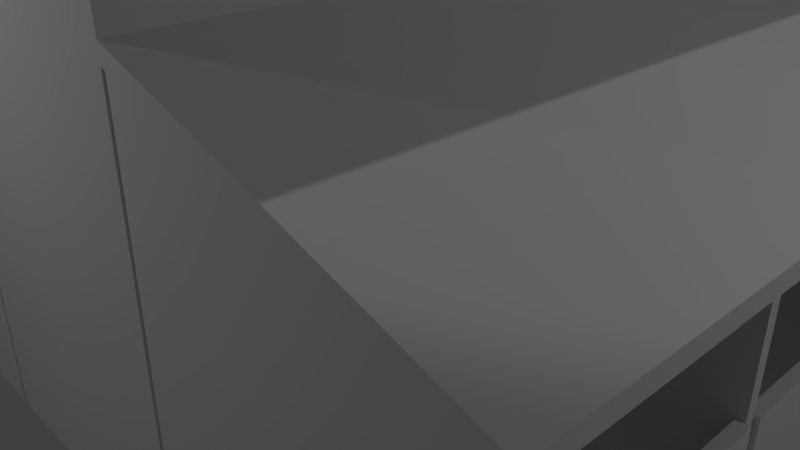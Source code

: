 # Source: Stables.blend  (saved by Blender 2.79.0; exported with 4.5.12 LTS)
import bpy
from mathutils import Matrix  # noqa: F401  (used for matrix-valued properties, if any)

bpy.ops.wm.read_factory_settings(use_empty=True)
scene = bpy.context.scene
scene.name = 'Scene'

# ---- collections
col_collection_1 = bpy.data.collections.new('Collection 1'); scene.collection.children.link(col_collection_1)

# ---- materials (node trees are filled in below, after node groups)
mat_scdoor = bpy.data.materials.new('scdoor')
mat_scdoor.alpha_threshold = 0.0
mat_scdoor.use_transparent_shadow = False
mat_scdoor.roughness = 0.5
mat_sdoor = bpy.data.materials.new('sdoor')
mat_sdoor.alpha_threshold = 0.0
mat_sdoor.use_transparent_shadow = False
mat_sdoor.roughness = 0.5
mat_swall = bpy.data.materials.new('swall')
mat_swall.alpha_threshold = 0.0
mat_swall.use_transparent_shadow = False
mat_swall.roughness = 0.5
mat_stables = bpy.data.materials.new('stables')
mat_stables.alpha_threshold = 0.0
mat_stables.use_transparent_shadow = False
mat_stables.roughness = 0.5

# ---- material node trees

# ---- world
world_world = bpy.data.worlds.new('World'); scene.world = world_world
world_world.color = (0.05088, 0.05088, 0.05088)
world_world.use_sun_shadow = False
world_world.sun_shadow_jitter_overblur = 0.0
world_world.cycles.sampling_method = 'MANUAL'

# ---- cameras
cam_camera = bpy.data.cameras.new('Camera')
cam_camera.clip_end = 100.0
cam_camera.lens = 35.0
cam_camera.sensor_width = 32.0
cam_camera.sensor_height = 18.0
cam_camera.ortho_scale = 7.314
cam_camera.dof.focus_distance = 0.0
cam_camera.dof.aperture_fstop = 128.0

# ---- lights
light_spot = bpy.data.lights.new('Spot', 'SPOT')
light_spot.transmission_factor = 0.0
light_spot.energy = 1000.0
light_spot.shadow_buffer_clip_start = 0.5
light_spot.shadow_soft_size = 0.1
light_spot.shadow_maximum_resolution = 0.006
light_spot.use_absolute_resolution = True
light_lamp_003 = bpy.data.lights.new('Lamp.003', 'POINT')
light_lamp_003.transmission_factor = 0.0
light_lamp_003.cutoff_distance = 30.0
light_lamp_003.energy = 100.0
light_lamp_003.shadow_buffer_clip_start = 1.001
light_lamp_003.shadow_soft_size = 0.1
light_lamp_003.shadow_maximum_resolution = 0.006
light_lamp_003.use_absolute_resolution = True
light_lamp_002 = bpy.data.lights.new('Lamp.002', 'POINT')
light_lamp_002.transmission_factor = 0.0
light_lamp_002.cutoff_distance = 30.0
light_lamp_002.energy = 100.0
light_lamp_002.shadow_buffer_clip_start = 1.001
light_lamp_002.shadow_soft_size = 0.1
light_lamp_002.shadow_maximum_resolution = 0.006
light_lamp_002.use_absolute_resolution = True
light_lamp_001 = bpy.data.lights.new('Lamp.001', 'POINT')
light_lamp_001.transmission_factor = 0.0
light_lamp_001.cutoff_distance = 30.0
light_lamp_001.energy = 100.0
light_lamp_001.shadow_buffer_clip_start = 1.001
light_lamp_001.shadow_soft_size = 0.1
light_lamp_001.shadow_maximum_resolution = 0.006
light_lamp_001.use_absolute_resolution = True
light_lamp = bpy.data.lights.new('Lamp', 'POINT')
light_lamp.transmission_factor = 0.0
light_lamp.cutoff_distance = 30.0
light_lamp.energy = 100.0
light_lamp.shadow_buffer_clip_start = 1.001
light_lamp.shadow_soft_size = 0.1
light_lamp.shadow_maximum_resolution = 0.006
light_lamp.use_absolute_resolution = True

# ---- meshes
me_cube_031 = bpy.data.meshes.new('Cube.031')
me_cube_031.from_pydata([(-1.0, -1.0, 0.3333), (-1.0, 1.0, 0.3333), (1.0, 1.0, 0.3333), (1.0, -1.0, 0.3333), (1.204, 1.067, 1.137), (1.204, -1.067, 1.137), (2.682e-07, 1.067, 2.337), (-5.066e-07, -1.067, 2.337), (1.237, 1.067, 1.17), (1.237, -1.067, 1.17), (2.682e-07, 1.067, 2.404), (-5.066e-07, -1.067, 2.404), (-1.204, -1.067, 1.137), (-1.204, 1.067, 1.137), (-1.237, -1.067, 1.17), (-1.237, 1.067, 1.17), (-1.0, -1.0, 0.3833), (-1.0, 1.0, 0.3833), (1.0, 1.0, 0.3833), (1.0, -1.0, 0.3833), (2.0, 1.0, 0.0), (2.0, -1.0, 0.0), (2.0, 1.0, 0.05), (2.0, -1.0, 0.05), (-2.0, -1.0, 0.0), (-2.0, 1.0, 0.0), (-2.0, -1.0, 0.05), (-2.0, 1.0, 0.05), (1.0, 1.0, 1.333), (1.0, -1.0, 1.333), (-1.0, -1.0, 1.333), (-1.0, 1.0, 1.333), (-1.0, -1.0, 0.3333), (-1.0, 1.0, 0.3333), (1.0, 1.0, 0.3333), (1.0, -1.0, 0.3333), (1.204, 1.067, 1.137), (1.204, -1.067, 1.137), (2.682e-07, 1.067, 2.337), (-5.066e-07, -1.067, 2.337), (2.682e-07, 1.067, 2.404), (-5.066e-07, -1.067, 2.404), (-1.204, -1.067, 1.137), (-1.204, 1.067, 1.137), (2.0, 1.0, 0.0), (2.0, -1.0, 0.0), (-2.0, -1.0, 0.0), (-2.0, 1.0, 0.0), (1.0, 1.0, 1.333), (1.0, -1.0, 1.333), (-1.0, -1.0, 1.333), (-1.0, 1.0, 1.333), (2.682e-07, 1.0, 2.333), (-5.066e-07, -1.0, 2.333), (1.204, 1.067, 1.137), (1.204, -1.067, 1.137), (2.682e-07, 1.067, 2.337), (-5.066e-07, -1.067, 2.337), (-1.204, -1.067, 1.137), (-1.204, 1.067, 1.137)], [], [(18, 2, 1, 17), (7, 5, 9, 11), (8, 10, 11, 9), (5, 4, 8, 9), (4, 6, 10, 8), (6, 13, 15, 10), (15, 14, 11, 10), (13, 12, 14, 15), (12, 7, 11, 14), (0, 16, 26, 24), (3, 19, 16, 0), (19, 23, 22, 18), (21, 23, 19, 3), (18, 22, 20, 2), (21, 20, 22, 23), (24, 26, 27, 25), (16, 17, 27, 26), (17, 1, 25, 27), (29, 28, 36, 37), (38, 39, 41, 40), (31, 30, 42, 43), (34, 44, 45, 35), (33, 32, 46, 47), (52, 51, 59, 56), (48, 52, 56, 54), (53, 49, 55, 57), (50, 53, 57, 58)])
_uv = me_cube_031.uv_layers.new(name='UVMap')
_uv.uv.foreach_set('vector', [0.0, 0.0, 0.0, 0.0, 0.0, 0.0, 0.0, 0.0, 0.0, 0.0, 0.0, 0.0, 0.0, 0.0, 0.0, 0.0, 0.0, 0.0, 0.0, 0.0, 0.0, 0.0, 0.0, 0.0, 0.0, 0.0, 0.0, 0.0, 0.0, 0.0, 0.0, 0.0, 0.0, 0.0, 0.0, 0.0, 0.0, 0.0, 0.0, 0.0, 0.0, 0.0, 0.0, 0.0, 0.0, 0.0, 0.0, 0.0, 0.0, 0.0, 0.0, 0.0, 0.0, 0.0, 0.0, 0.0, 0.0, 0.0, 0.0, 0.0, 0.0, 0.0, 0.0, 0.0, 0.0, 0.0, 0.0, 0.0, 0.0, 0.0, 0.0, 0.0, 0.0, 0.0, 0.0, 0.0, 0.0, 0.0, 0.0, 0.0, 0.0, 0.0, 0.0, 0.0, 0.0, 0.0, 0.0, 0.0, 0.0, 0.0, 0.0, 0.0, 0.0, 0.0, 0.0, 0.0, 0.0, 0.0, 0.0, 0.0, 0.0, 0.0, 0.0, 0.0, 0.0, 0.0, 0.0, 0.0, 0.0, 0.0, 0.0, 0.0, 0.0, 0.0, 0.0, 0.0, 0.0, 0.0, 0.0, 0.0, 0.0, 0.0, 0.0, 0.0, 0.0, 0.0, 0.0, 0.0, 0.0, 0.0, 0.0, 0.0, 0.0, 0.0, 0.0, 0.0, 0.0, 0.0, 0.0, 0.0, 0.0, 0.0, 0.0, 0.0, 0.0, 0.0, 0.0, 0.0, 0.0, 0.0, 0.0, 0.0, 0.0, 0.0, 0.0, 0.0, 0.0, 0.0, 0.0, 0.0, 0.0, 0.0, 0.0, 0.0, 0.0, 0.0, 0.0, 0.0, 0.0, 0.0, 0.0, 0.0, 0.0, 0.0, 0.0, 0.0, 0.0, 0.0, 0.0, 0.0, 0.0, 0.0, 0.0, 0.0, 0.5227, 0.8131, 0.5227, 0.9622, 0.5131, 0.9925, 0.5131, 0.8131, 0.5227, 0.664, 0.5227, 0.8131, 0.5131, 0.8131, 0.5131, 0.6337, 0.5465, 0.8131, 0.5465, 0.9622, 0.537, 0.9925, 0.537, 0.8131, 0.5465, 0.664, 0.5465, 0.8131, 0.537, 0.8131, 0.537, 0.6337])
me_cube_031.materials.append(None)
me_cube_031.use_remesh_preserve_volume = False
me_cube_031.use_remesh_preserve_attributes = False
me_cube_031.use_mirror_vertex_groups = False
me_cube_031.update()
me_cube_030 = bpy.data.meshes.new('Cube.030')
me_cube_030.from_pydata([(-1.0, -1.0, -0.95), (-1.0, -1.0, 1.0), (-1.0, 1.0, -0.95), (-1.0, 1.0, 1.0), (1.123, -1.0, -0.95), (1.123, -1.0, 1.0), (1.123, 1.0, -0.95), (1.123, 1.0, 1.0)], [], [(0, 1, 3, 2), (2, 3, 7, 6), (6, 7, 5, 4), (4, 5, 1, 0), (2, 6, 4, 0), (7, 3, 1, 5)])
_uv = me_cube_030.uv_layers.new(name='UVMap')
_uv.uv.foreach_set('vector', [0.992, 0.461, 0.68, 0.461, 0.68, 0.01125, 0.992, 0.01124, 0.336, 0.5112, 0.648, 0.5112, 0.648, 0.9888, 0.336, 0.9888, 0.976, 0.961, 0.664, 0.961, 0.664, 0.5112, 0.976, 0.5112, 0.008, 0.5112, 0.32, 0.5112, 0.32, 0.9888, 0.008, 0.9888, 0.008, 0.4888, 0.008, 0.01125, 0.328, 0.01124, 0.328, 0.4888, 0.664, 0.01124, 0.664, 0.4888, 0.344, 0.4888, 0.344, 0.01125])
me_cube_030.materials.append(mat_scdoor)
me_cube_030.use_remesh_preserve_volume = False
me_cube_030.use_remesh_preserve_attributes = False
me_cube_030.use_mirror_vertex_groups = False
me_cube_030.update()
me_cube_029 = bpy.data.meshes.new('Cube.029')
me_cube_029.from_pydata([(-1.12, -1.0, -0.95), (-1.12, -1.0, 1.0), (-1.12, 1.0, -0.95), (-1.12, 1.0, 1.0), (1.0, -1.0, -0.95), (1.0, -1.0, 1.0), (1.0, 1.0, -0.95), (1.0, 1.0, 1.0)], [], [(0, 1, 3, 2), (2, 3, 7, 6), (6, 7, 5, 4), (4, 5, 1, 0), (2, 6, 4, 0), (7, 3, 1, 5)])
_uv = me_cube_029.uv_layers.new(name='UVMap')
_uv.uv.foreach_set('vector', [0.992, 0.4618, 0.68, 0.4618, 0.68, 0.01126, 0.992, 0.01126, 0.648, 0.9887, 0.336, 0.9887, 0.336, 0.5113, 0.648, 0.5113, 0.976, 0.9618, 0.664, 0.9618, 0.664, 0.5113, 0.976, 0.5113, 0.008, 0.5113, 0.32, 0.5113, 0.32, 0.9887, 0.008, 0.9887, 0.008, 0.4887, 0.008, 0.01126, 0.328, 0.01126, 0.328, 0.4887, 0.664, 0.01126, 0.664, 0.4887, 0.344, 0.4887, 0.344, 0.01126])
me_cube_029.materials.append(mat_scdoor)
me_cube_029.use_remesh_preserve_volume = False
me_cube_029.use_remesh_preserve_attributes = False
me_cube_029.use_mirror_vertex_groups = False
me_cube_029.update()
me_cube_028 = bpy.data.meshes.new('Cube.028')
me_cube_028.from_pydata([(-1.12, -1.0, -0.95), (-1.12, -1.0, 1.0), (-1.12, 1.0, -0.95), (-1.12, 1.0, 1.0), (1.0, -1.0, -0.95), (1.0, -1.0, 1.0), (1.0, 1.0, -0.95), (1.0, 1.0, 1.0)], [], [(0, 1, 3, 2), (2, 3, 7, 6), (6, 7, 5, 4), (4, 5, 1, 0), (2, 6, 4, 0), (7, 3, 1, 5)])
_uv = me_cube_028.uv_layers.new(name='UVMap')
_uv.uv.foreach_set('vector', [0.992, 0.4618, 0.68, 0.4618, 0.68, 0.01126, 0.992, 0.01126, 0.648, 0.9887, 0.336, 0.9887, 0.336, 0.5113, 0.648, 0.5113, 0.976, 0.9618, 0.664, 0.9618, 0.664, 0.5113, 0.976, 0.5113, 0.008, 0.5113, 0.32, 0.5113, 0.32, 0.9887, 0.008, 0.9887, 0.008, 0.4887, 0.008, 0.01126, 0.328, 0.01126, 0.328, 0.4887, 0.664, 0.01126, 0.664, 0.4887, 0.344, 0.4887, 0.344, 0.01126])
me_cube_028.materials.append(mat_scdoor)
me_cube_028.use_remesh_preserve_volume = False
me_cube_028.use_remesh_preserve_attributes = False
me_cube_028.use_mirror_vertex_groups = False
me_cube_028.update()
me_cube_027 = bpy.data.meshes.new('Cube.027')
me_cube_027.from_pydata([(-1.0, -1.0, -0.95), (-1.0, -1.0, 1.0), (-1.0, 1.0, -0.95), (-1.0, 1.0, 1.0), (1.123, -1.0, -0.95), (1.123, -1.0, 1.0), (1.123, 1.0, -0.95), (1.123, 1.0, 1.0)], [], [(0, 1, 3, 2), (2, 3, 7, 6), (6, 7, 5, 4), (4, 5, 1, 0), (2, 6, 4, 0), (7, 3, 1, 5)])
_uv = me_cube_027.uv_layers.new(name='UVMap')
_uv.uv.foreach_set('vector', [0.992, 0.461, 0.68, 0.461, 0.68, 0.01125, 0.992, 0.01124, 0.336, 0.5112, 0.648, 0.5112, 0.648, 0.9888, 0.336, 0.9888, 0.976, 0.961, 0.664, 0.961, 0.664, 0.5112, 0.976, 0.5112, 0.008, 0.5112, 0.32, 0.5112, 0.32, 0.9888, 0.008, 0.9888, 0.008, 0.4888, 0.008, 0.01125, 0.328, 0.01124, 0.328, 0.4888, 0.664, 0.01124, 0.664, 0.4888, 0.344, 0.4888, 0.344, 0.01125])
me_cube_027.materials.append(mat_scdoor)
me_cube_027.use_remesh_preserve_volume = False
me_cube_027.use_remesh_preserve_attributes = False
me_cube_027.use_mirror_vertex_groups = False
me_cube_027.update()
me_cube_026 = bpy.data.meshes.new('Cube.026')
me_cube_026.from_pydata([(-1.0, -1.0, -1.0), (-1.0, -1.0, 1.0), (-1.0, 1.0, -1.0), (-1.0, 1.0, 1.0), (1.0, -1.0, -1.0), (1.0, -1.0, 1.0), (1.0, 1.0, -1.0), (1.0, 1.0, 1.0)], [], [(0, 1, 3, 2), (2, 3, 7, 6), (6, 7, 5, 4), (4, 5, 1, 0), (2, 6, 4, 0), (7, 3, 1, 5)])
_uv = me_cube_026.uv_layers.new(name='UVMap')
_uv.uv.foreach_set('vector', [0.6587, 0.3254, 0.3413, 0.3254, 0.3413, 0.007937, 0.6587, 0.007937, 0.3254, 0.6587, 0.007937, 0.6587, 0.007937, 0.3413, 0.3254, 0.3413, 0.3254, 0.3254, 0.007937, 0.3254, 0.007937, 0.007937, 0.3254, 0.007937, 0.3413, 0.6587, 0.3413, 0.3413, 0.6587, 0.3413, 0.6587, 0.6587, 0.9921, 0.3254, 0.6746, 0.3254, 0.6746, 0.007937, 0.9921, 0.007937, 0.3254, 0.6746, 0.3254, 0.9921, 0.007937, 0.9921, 0.007937, 0.6746])
me_cube_026.materials.append(mat_sdoor)
me_cube_026.use_remesh_preserve_volume = False
me_cube_026.use_remesh_preserve_attributes = False
me_cube_026.use_mirror_vertex_groups = False
me_cube_026.update()
me_cube_016 = bpy.data.meshes.new('Cube.016')
me_cube_016.from_pydata([(-1.0, -1.0, -1.0), (-1.0, -1.0, 1.0), (-1.0, 1.0, -1.0), (-1.0, 1.0, 1.0), (1.0, -1.0, -1.0), (1.0, -1.0, 1.0), (1.0, 1.0, -1.0), (1.0, 1.0, 1.0)], [], [(0, 1, 3, 2), (2, 3, 7, 6), (6, 7, 5, 4), (4, 5, 1, 0), (2, 6, 4, 0), (7, 3, 1, 5)])
_uv = me_cube_016.uv_layers.new(name='UVMap')
_uv.uv.foreach_set('vector', [0.6587, 0.3254, 0.3413, 0.3254, 0.3413, 0.007937, 0.6587, 0.007937, 0.3254, 0.6587, 0.007937, 0.6587, 0.007937, 0.3413, 0.3254, 0.3413, 0.3254, 0.3254, 0.007937, 0.3254, 0.007937, 0.007937, 0.3254, 0.007937, 0.3413, 0.6587, 0.3413, 0.3413, 0.6587, 0.3413, 0.6587, 0.6587, 0.9921, 0.3254, 0.6746, 0.3254, 0.6746, 0.007937, 0.9921, 0.007937, 0.3254, 0.6746, 0.3254, 0.9921, 0.007937, 0.9921, 0.007937, 0.6746])
me_cube_016.materials.append(mat_sdoor)
me_cube_016.use_remesh_preserve_volume = False
me_cube_016.use_remesh_preserve_attributes = False
me_cube_016.use_mirror_vertex_groups = False
me_cube_016.update()
me_cube_015 = bpy.data.meshes.new('Cube.015')
me_cube_015.from_pydata([(-1.0, -1.0, -1.0), (-1.0, -1.0, 1.0), (-1.0, 1.0, -1.0), (-1.0, 1.0, 1.0), (1.0, -1.0, -1.0), (1.0, -1.0, 1.0), (1.0, 1.0, -1.0), (1.0, 1.0, 1.0)], [], [(0, 1, 3, 2), (2, 3, 7, 6), (6, 7, 5, 4), (4, 5, 1, 0), (2, 6, 4, 0), (7, 3, 1, 5)])
_uv = me_cube_015.uv_layers.new(name='UVMap')
_uv.uv.foreach_set('vector', [0.6587, 0.3254, 0.3413, 0.3254, 0.3413, 0.007937, 0.6587, 0.007937, 0.3254, 0.6587, 0.007937, 0.6587, 0.007937, 0.3413, 0.3254, 0.3413, 0.3254, 0.3254, 0.007937, 0.3254, 0.007937, 0.007937, 0.3254, 0.007937, 0.3413, 0.6587, 0.3413, 0.3413, 0.6587, 0.3413, 0.6587, 0.6587, 0.9921, 0.3254, 0.6746, 0.3254, 0.6746, 0.007937, 0.9921, 0.007937, 0.3254, 0.6746, 0.3254, 0.9921, 0.007937, 0.9921, 0.007937, 0.6746])
me_cube_015.materials.append(mat_sdoor)
me_cube_015.use_remesh_preserve_volume = False
me_cube_015.use_remesh_preserve_attributes = False
me_cube_015.use_mirror_vertex_groups = False
me_cube_015.update()
me_cube_014 = bpy.data.meshes.new('Cube.014')
me_cube_014.from_pydata([(-1.0, -1.0, -1.0), (-1.0, -1.0, 1.0), (-1.0, 1.0, -1.0), (-1.0, 1.0, 1.0), (1.0, -1.0, -1.0), (1.0, -1.0, 1.0), (1.0, 1.0, -1.0), (1.0, 1.0, 1.0)], [], [(0, 1, 3, 2), (2, 3, 7, 6), (6, 7, 5, 4), (4, 5, 1, 0), (2, 6, 4, 0), (7, 3, 1, 5)])
_uv = me_cube_014.uv_layers.new(name='UVMap')
_uv.uv.foreach_set('vector', [0.6587, 0.3254, 0.3413, 0.3254, 0.3413, 0.007937, 0.6587, 0.007937, 0.3254, 0.6587, 0.007937, 0.6587, 0.007937, 0.3413, 0.3254, 0.3413, 0.3254, 0.3254, 0.007937, 0.3254, 0.007937, 0.007937, 0.3254, 0.007937, 0.3413, 0.6587, 0.3413, 0.3413, 0.6587, 0.3413, 0.6587, 0.6587, 0.9921, 0.3254, 0.6746, 0.3254, 0.6746, 0.007937, 0.9921, 0.007937, 0.3254, 0.6746, 0.3254, 0.9921, 0.007937, 0.9921, 0.007937, 0.6746])
me_cube_014.materials.append(mat_sdoor)
me_cube_014.use_remesh_preserve_volume = False
me_cube_014.use_remesh_preserve_attributes = False
me_cube_014.use_mirror_vertex_groups = False
me_cube_014.update()
me_cube_013 = bpy.data.meshes.new('Cube.013')
me_cube_013.from_pydata([(-1.0, -1.0, -1.0), (-1.0, -1.0, 1.0), (-1.0, 1.0, -1.0), (-1.0, 1.0, 1.0), (1.0, -1.0, -1.0), (1.0, -1.0, 1.0), (1.0, 1.0, -1.0), (1.0, 1.0, 1.0)], [], [(0, 1, 3, 2), (2, 3, 7, 6), (6, 7, 5, 4), (4, 5, 1, 0), (2, 6, 4, 0), (7, 3, 1, 5)])
_uv = me_cube_013.uv_layers.new(name='UVMap')
_uv.uv.foreach_set('vector', [0.6587, 0.3254, 0.3413, 0.3254, 0.3413, 0.007937, 0.6587, 0.007937, 0.3254, 0.6587, 0.007937, 0.6587, 0.007937, 0.3413, 0.3254, 0.3413, 0.3254, 0.3254, 0.007937, 0.3254, 0.007937, 0.007937, 0.3254, 0.007937, 0.3413, 0.6587, 0.3413, 0.3413, 0.6587, 0.3413, 0.6587, 0.6587, 0.9921, 0.3254, 0.6746, 0.3254, 0.6746, 0.007937, 0.9921, 0.007937, 0.3254, 0.6746, 0.3254, 0.9921, 0.007937, 0.9921, 0.007937, 0.6746])
me_cube_013.materials.append(mat_sdoor)
me_cube_013.use_remesh_preserve_volume = False
me_cube_013.use_remesh_preserve_attributes = False
me_cube_013.use_mirror_vertex_groups = False
me_cube_013.update()
me_cube_012 = bpy.data.meshes.new('Cube.012')
me_cube_012.from_pydata([(-1.0, -1.0, -1.0), (-1.0, -1.0, 1.0), (-1.0, 1.0, -1.0), (-1.0, 1.0, 1.0), (1.0, -1.0, -1.0), (1.0, -1.0, 1.0), (1.0, 1.0, -1.0), (1.0, 1.0, 1.0)], [], [(0, 1, 3, 2), (2, 3, 7, 6), (6, 7, 5, 4), (4, 5, 1, 0), (2, 6, 4, 0), (7, 3, 1, 5)])
_uv = me_cube_012.uv_layers.new(name='UVMap')
_uv.uv.foreach_set('vector', [0.6587, 0.3254, 0.3413, 0.3254, 0.3413, 0.007937, 0.6587, 0.007937, 0.3254, 0.6587, 0.007937, 0.6587, 0.007937, 0.3413, 0.3254, 0.3413, 0.3254, 0.3254, 0.007937, 0.3254, 0.007937, 0.007937, 0.3254, 0.007937, 0.3413, 0.6587, 0.3413, 0.3413, 0.6587, 0.3413, 0.6587, 0.6587, 0.9921, 0.3254, 0.6746, 0.3254, 0.6746, 0.007937, 0.9921, 0.007937, 0.3254, 0.6746, 0.3254, 0.9921, 0.007937, 0.9921, 0.007937, 0.6746])
me_cube_012.materials.append(mat_sdoor)
me_cube_012.use_remesh_preserve_volume = False
me_cube_012.use_remesh_preserve_attributes = False
me_cube_012.use_mirror_vertex_groups = False
me_cube_012.update()
me_cube_011 = bpy.data.meshes.new('Cube.011')
me_cube_011.from_pydata([(-1.0, -1.0, -1.0), (-1.0, -1.0, 1.0), (-1.0, 1.0, -1.0), (-1.0, 1.0, 1.0), (1.0, -1.0, -1.0), (1.0, -1.0, 1.0), (1.0, 1.0, -1.0), (1.0, 1.0, 1.0)], [], [(0, 1, 3, 2), (2, 3, 7, 6), (6, 7, 5, 4), (4, 5, 1, 0), (2, 6, 4, 0), (7, 3, 1, 5)])
_uv = me_cube_011.uv_layers.new(name='UVMap')
_uv.uv.foreach_set('vector', [0.6587, 0.3254, 0.3413, 0.3254, 0.3413, 0.007937, 0.6587, 0.007937, 0.3254, 0.6587, 0.007937, 0.6587, 0.007937, 0.3413, 0.3254, 0.3413, 0.3254, 0.3254, 0.007937, 0.3254, 0.007937, 0.007937, 0.3254, 0.007937, 0.3413, 0.6587, 0.3413, 0.3413, 0.6587, 0.3413, 0.6587, 0.6587, 0.9921, 0.3254, 0.6746, 0.3254, 0.6746, 0.007937, 0.9921, 0.007937, 0.3254, 0.6746, 0.3254, 0.9921, 0.007937, 0.9921, 0.007937, 0.6746])
me_cube_011.materials.append(mat_sdoor)
me_cube_011.use_remesh_preserve_volume = False
me_cube_011.use_remesh_preserve_attributes = False
me_cube_011.use_mirror_vertex_groups = False
me_cube_011.update()
me_cube_010 = bpy.data.meshes.new('Cube.010')
me_cube_010.from_pydata([(-1.0, -1.0, -1.0), (-1.0, -1.0, 1.0), (-1.0, 1.0, -1.0), (-1.0, 1.0, 1.0), (1.0, -1.0, -1.0), (1.0, -1.0, 1.0), (1.0, 1.0, -1.0), (1.0, 1.0, 1.0)], [], [(0, 1, 3, 2), (2, 3, 7, 6), (6, 7, 5, 4), (4, 5, 1, 0), (2, 6, 4, 0), (7, 3, 1, 5)])
_uv = me_cube_010.uv_layers.new(name='UVMap')
_uv.uv.foreach_set('vector', [0.6587, 0.3254, 0.3413, 0.3254, 0.3413, 0.007937, 0.6587, 0.007937, 0.3254, 0.6587, 0.007937, 0.6587, 0.007937, 0.3413, 0.3254, 0.3413, 0.3254, 0.3254, 0.007937, 0.3254, 0.007937, 0.007937, 0.3254, 0.007937, 0.3413, 0.6587, 0.3413, 0.3413, 0.6587, 0.3413, 0.6587, 0.6587, 0.9921, 0.3254, 0.6746, 0.3254, 0.6746, 0.007937, 0.9921, 0.007937, 0.3254, 0.6746, 0.3254, 0.9921, 0.007937, 0.9921, 0.007937, 0.6746])
me_cube_010.materials.append(mat_sdoor)
me_cube_010.use_remesh_preserve_volume = False
me_cube_010.use_remesh_preserve_attributes = False
me_cube_010.use_mirror_vertex_groups = False
me_cube_010.update()
me_cube_009 = bpy.data.meshes.new('Cube.009')
me_cube_009.from_pydata([(-1.0, -1.0, -1.0), (-1.0, -1.0, 1.0), (-1.0, 1.0, -1.0), (-1.0, 1.0, 1.0), (1.0, -1.0, -1.0), (1.0, -1.0, 1.0), (1.0, 1.0, -1.0), (1.0, 1.0, 1.0)], [], [(0, 1, 3, 2), (2, 3, 7, 6), (6, 7, 5, 4), (4, 5, 1, 0), (2, 6, 4, 0), (7, 3, 1, 5)])
_uv = me_cube_009.uv_layers.new(name='UVMap')
_uv.uv.foreach_set('vector', [0.6587, 0.3254, 0.3413, 0.3254, 0.3413, 0.007937, 0.6587, 0.007937, 0.3254, 0.6587, 0.007937, 0.6587, 0.007937, 0.3413, 0.3254, 0.3413, 0.3254, 0.3254, 0.007937, 0.3254, 0.007937, 0.007937, 0.3254, 0.007937, 0.3413, 0.6587, 0.3413, 0.3413, 0.6587, 0.3413, 0.6587, 0.6587, 0.9921, 0.3254, 0.6746, 0.3254, 0.6746, 0.007937, 0.9921, 0.007937, 0.3254, 0.6746, 0.3254, 0.9921, 0.007937, 0.9921, 0.007937, 0.6746])
me_cube_009.materials.append(mat_sdoor)
me_cube_009.use_remesh_preserve_volume = False
me_cube_009.use_remesh_preserve_attributes = False
me_cube_009.use_mirror_vertex_groups = False
me_cube_009.update()
me_cube_008 = bpy.data.meshes.new('Cube.008')
me_cube_008.from_pydata([(-1.0, -1.0, -1.0), (-1.0, -1.0, 1.0), (-1.0, 1.0, -1.0), (-1.0, 1.0, 1.0), (1.0, -1.0, -1.0), (1.0, -1.0, 1.0), (1.0, 1.0, -1.0), (1.0, 1.0, 1.0)], [], [(0, 1, 3, 2), (2, 3, 7, 6), (6, 7, 5, 4), (4, 5, 1, 0), (2, 6, 4, 0), (7, 3, 1, 5)])
_uv = me_cube_008.uv_layers.new(name='UVMap')
_uv.uv.foreach_set('vector', [0.6587, 0.3254, 0.3413, 0.3254, 0.3413, 0.007937, 0.6587, 0.007937, 0.3254, 0.6587, 0.007937, 0.6587, 0.007937, 0.3413, 0.3254, 0.3413, 0.3254, 0.3254, 0.007937, 0.3254, 0.007937, 0.007937, 0.3254, 0.007937, 0.3413, 0.6587, 0.3413, 0.3413, 0.6587, 0.3413, 0.6587, 0.6587, 0.9921, 0.3254, 0.6746, 0.3254, 0.6746, 0.007937, 0.9921, 0.007937, 0.3254, 0.6746, 0.3254, 0.9921, 0.007937, 0.9921, 0.007937, 0.6746])
me_cube_008.materials.append(mat_sdoor)
me_cube_008.use_remesh_preserve_volume = False
me_cube_008.use_remesh_preserve_attributes = False
me_cube_008.use_mirror_vertex_groups = False
me_cube_008.update()
me_cube_007 = bpy.data.meshes.new('Cube.007')
me_cube_007.from_pydata([(-1.0, -1.0, -1.0), (-1.0, -1.0, 1.0), (-1.0, 1.0, -1.0), (-1.0, 1.0, 1.0), (1.0, -1.0, -1.0), (1.0, -1.0, 1.0), (1.0, 1.0, -1.0), (1.0, 1.0, 1.0)], [], [(0, 1, 3, 2), (2, 3, 7, 6), (6, 7, 5, 4), (4, 5, 1, 0), (2, 6, 4, 0), (7, 3, 1, 5)])
_uv = me_cube_007.uv_layers.new(name='UVMap')
_uv.uv.foreach_set('vector', [0.6587, 0.3254, 0.3413, 0.3254, 0.3413, 0.007937, 0.6587, 0.007937, 0.3254, 0.6587, 0.007937, 0.6587, 0.007937, 0.3413, 0.3254, 0.3413, 0.3254, 0.3254, 0.007937, 0.3254, 0.007937, 0.007937, 0.3254, 0.007937, 0.3413, 0.6587, 0.3413, 0.3413, 0.6587, 0.3413, 0.6587, 0.6587, 0.9921, 0.3254, 0.6746, 0.3254, 0.6746, 0.007937, 0.9921, 0.007937, 0.3254, 0.6746, 0.3254, 0.9921, 0.007937, 0.9921, 0.007937, 0.6746])
me_cube_007.materials.append(mat_sdoor)
me_cube_007.use_remesh_preserve_volume = False
me_cube_007.use_remesh_preserve_attributes = False
me_cube_007.use_mirror_vertex_groups = False
me_cube_007.update()
me_cube_006 = bpy.data.meshes.new('Cube.006')
me_cube_006.from_pydata([(-1.0, -1.0, -1.0), (-1.0, -1.0, 1.0), (-1.0, 1.0, -1.0), (-1.0, 1.0, 1.0), (1.0, -1.0, -1.0), (1.0, -1.0, 1.0), (1.0, 1.0, -1.0), (1.0, 1.0, 1.0)], [], [(0, 1, 3, 2), (2, 3, 7, 6), (6, 7, 5, 4), (4, 5, 1, 0), (2, 6, 4, 0), (7, 3, 1, 5)])
_uv = me_cube_006.uv_layers.new(name='UVMap')
_uv.uv.foreach_set('vector', [0.6587, 0.3254, 0.3413, 0.3254, 0.3413, 0.007937, 0.6587, 0.007937, 0.3254, 0.6587, 0.007937, 0.6587, 0.007937, 0.3413, 0.3254, 0.3413, 0.3254, 0.3254, 0.007937, 0.3254, 0.007937, 0.007937, 0.3254, 0.007937, 0.3413, 0.6587, 0.3413, 0.3413, 0.6587, 0.3413, 0.6587, 0.6587, 0.9921, 0.3254, 0.6746, 0.3254, 0.6746, 0.007937, 0.9921, 0.007937, 0.3254, 0.6746, 0.3254, 0.9921, 0.007937, 0.9921, 0.007937, 0.6746])
me_cube_006.materials.append(mat_sdoor)
me_cube_006.use_remesh_preserve_volume = False
me_cube_006.use_remesh_preserve_attributes = False
me_cube_006.use_mirror_vertex_groups = False
me_cube_006.update()
me_cube_005 = bpy.data.meshes.new('Cube.005')
me_cube_005.from_pydata([(-1.0, -1.0, -1.0), (-1.0, -1.0, 1.0), (-1.0, 1.0, -1.0), (-1.0, 1.0, 1.0), (1.0, -1.0, -1.0), (1.0, -1.0, 1.0), (1.0, 1.0, -1.0), (1.0, 1.0, 1.0)], [], [(0, 1, 3, 2), (2, 3, 7, 6), (6, 7, 5, 4), (4, 5, 1, 0), (2, 6, 4, 0), (7, 3, 1, 5)])
_uv = me_cube_005.uv_layers.new(name='UVMap')
_uv.uv.foreach_set('vector', [0.6587, 0.3254, 0.3413, 0.3254, 0.3413, 0.007937, 0.6587, 0.007937, 0.3254, 0.6587, 0.007937, 0.6587, 0.007937, 0.3413, 0.3254, 0.3413, 0.3254, 0.3254, 0.007937, 0.3254, 0.007937, 0.007937, 0.3254, 0.007937, 0.3413, 0.6587, 0.3413, 0.3413, 0.6587, 0.3413, 0.6587, 0.6587, 0.9921, 0.3254, 0.6746, 0.3254, 0.6746, 0.007937, 0.9921, 0.007937, 0.3254, 0.6746, 0.3254, 0.9921, 0.007937, 0.9921, 0.007937, 0.6746])
me_cube_005.materials.append(mat_sdoor)
me_cube_005.use_remesh_preserve_volume = False
me_cube_005.use_remesh_preserve_attributes = False
me_cube_005.use_mirror_vertex_groups = False
me_cube_005.update()
me_cube_004 = bpy.data.meshes.new('Cube.004')
me_cube_004.from_pydata([(-1.0, -1.0, -1.0), (-1.0, -1.0, 1.0), (-1.0, 1.0, -1.0), (-1.0, 1.0, 1.0), (1.0, -1.0, -1.0), (1.0, -1.0, 1.0), (1.0, 1.0, -1.0), (1.0, 1.0, 1.0)], [], [(0, 1, 3, 2), (2, 3, 7, 6), (6, 7, 5, 4), (4, 5, 1, 0), (2, 6, 4, 0), (7, 3, 1, 5)])
_uv = me_cube_004.uv_layers.new(name='UVMap')
_uv.uv.foreach_set('vector', [0.6587, 0.3254, 0.3413, 0.3254, 0.3413, 0.007937, 0.6587, 0.007937, 0.3254, 0.6587, 0.007937, 0.6587, 0.007937, 0.3413, 0.3254, 0.3413, 0.3254, 0.3254, 0.007937, 0.3254, 0.007937, 0.007937, 0.3254, 0.007937, 0.3413, 0.6587, 0.3413, 0.3413, 0.6587, 0.3413, 0.6587, 0.6587, 0.9921, 0.3254, 0.6746, 0.3254, 0.6746, 0.007937, 0.9921, 0.007937, 0.3254, 0.6746, 0.3254, 0.9921, 0.007937, 0.9921, 0.007937, 0.6746])
me_cube_004.materials.append(mat_sdoor)
me_cube_004.use_remesh_preserve_volume = False
me_cube_004.use_remesh_preserve_attributes = False
me_cube_004.use_mirror_vertex_groups = False
me_cube_004.update()
me_cube_003 = bpy.data.meshes.new('Cube.003')
me_cube_003.from_pydata([(-1.0, -1.0, -1.0), (-1.0, -1.0, 1.0), (-1.0, 1.0, -1.0), (-1.0, 1.0, 1.0), (1.0, -1.0, -1.0), (1.0, -1.0, 1.0), (1.0, 1.0, -1.0), (1.0, 1.0, 1.0)], [], [(0, 1, 3, 2), (2, 3, 7, 6), (6, 7, 5, 4), (4, 5, 1, 0), (2, 6, 4, 0), (7, 3, 1, 5)])
_uv = me_cube_003.uv_layers.new(name='UVMap')
_uv.uv.foreach_set('vector', [0.6587, 0.3254, 0.3413, 0.3254, 0.3413, 0.007937, 0.6587, 0.007937, 0.3254, 0.6587, 0.007937, 0.6587, 0.007937, 0.3413, 0.3254, 0.3413, 0.3254, 0.3254, 0.007937, 0.3254, 0.007937, 0.007937, 0.3254, 0.007937, 0.3413, 0.6587, 0.3413, 0.3413, 0.6587, 0.3413, 0.6587, 0.6587, 0.9921, 0.3254, 0.6746, 0.3254, 0.6746, 0.007937, 0.9921, 0.007937, 0.3254, 0.6746, 0.3254, 0.9921, 0.007937, 0.9921, 0.007937, 0.6746])
me_cube_003.materials.append(mat_sdoor)
me_cube_003.use_remesh_preserve_volume = False
me_cube_003.use_remesh_preserve_attributes = False
me_cube_003.use_mirror_vertex_groups = False
me_cube_003.update()
me_cube_002 = bpy.data.meshes.new('Cube.002')
me_cube_002.from_pydata([(-1.0, -1.0, -1.0), (-1.0, -1.0, 1.0), (-1.0, 1.0, -1.0), (-1.0, 1.0, 1.0), (1.0, -1.0, -1.0), (1.0, -1.0, 1.0), (1.0, 1.0, -1.0), (1.0, 1.0, 1.0)], [], [(0, 1, 3, 2), (2, 3, 7, 6), (6, 7, 5, 4), (4, 5, 1, 0), (2, 6, 4, 0), (7, 3, 1, 5)])
_uv = me_cube_002.uv_layers.new(name='UVMap')
_uv.uv.foreach_set('vector', [0.6587, 0.3254, 0.3413, 0.3254, 0.3413, 0.007937, 0.6587, 0.007937, 0.3254, 0.6587, 0.007937, 0.6587, 0.007937, 0.3413, 0.3254, 0.3413, 0.3254, 0.3254, 0.007937, 0.3254, 0.007937, 0.007937, 0.3254, 0.007937, 0.3413, 0.6587, 0.3413, 0.3413, 0.6587, 0.3413, 0.6587, 0.6587, 0.9921, 0.3254, 0.6746, 0.3254, 0.6746, 0.007937, 0.9921, 0.007937, 0.3254, 0.6746, 0.3254, 0.9921, 0.007937, 0.9921, 0.007937, 0.6746])
me_cube_002.materials.append(mat_sdoor)
me_cube_002.use_remesh_preserve_volume = False
me_cube_002.use_remesh_preserve_attributes = False
me_cube_002.use_mirror_vertex_groups = False
me_cube_002.update()
me_cube_025 = bpy.data.meshes.new('Cube.025')
me_cube_025.from_pydata([(-65.3, -0.066, -1.016), (-65.3, 0.066, -1.016), (1.406, -0.066, -1.016), (1.406, 0.066, -1.016), (-65.23, -0.066, 0.6257), (-65.23, 0.066, 0.6257), (1.406, 0.066, 0.6264), (1.406, -0.066, 0.6264), (-65.37, -0.066, 1.151), (-65.37, 0.066, 1.151), (-0.428, 0.066, 0.6364), (-0.428, -0.066, 0.6364)], [], [(0, 4, 5, 1), (1, 5, 6, 3), (3, 6, 7, 2), (2, 7, 4, 0), (1, 3, 2, 0), (4, 7, 11, 8), (8, 11, 10, 9), (6, 5, 9, 10), (7, 6, 10, 11), (5, 4, 8, 9)])
_uv = me_cube_025.uv_layers.new(name='UVMap')
_uv.uv.foreach_set('vector', [0.9652, 0.03307, 0.9652, 0.008777, 0.9904, 0.008777, 0.9904, 0.03307, 0.443, 0.00204, 0.7571, 0.002883, 0.8573, 0.9991, 0.5432, 0.9993, 0.9904, 0.03456, 0.9904, 0.05912, 0.9652, 0.05912, 0.9652, 0.03456, 0.1098, 0.0007475, 0.4239, 0.0009404, 0.3237, 0.9971, 0.009563, 0.998, 0.9208, 0.998, 0.9208, 0.0007475, 0.9461, 0.0007475, 0.9461, 0.998, 0.3237, 0.9971, 0.4239, 0.0009404, 0.423, 0.02836, 0.4239, 0.9993, 0.9017, 0.0007475, 0.9017, 0.9716, 0.8765, 0.9716, 0.8765, 0.0007477, 0.8573, 0.9991, 0.7571, 0.002883, 0.8573, 0.0007475, 0.8565, 0.9716, 0.9017, 0.9991, 0.8765, 0.9991, 0.8765, 0.9716, 0.9017, 0.9716, 0.9904, 0.008777, 0.9652, 0.008777, 0.9652, 0.0007475, 0.9904, 0.0007475])
me_cube_025.materials.append(mat_swall)
me_cube_025.use_remesh_preserve_volume = False
me_cube_025.use_remesh_preserve_attributes = False
me_cube_025.use_mirror_vertex_groups = False
me_cube_025.update()
me_cube_024 = bpy.data.meshes.new('Cube.024')
me_cube_024.from_pydata([(-65.3, -0.066, -1.016), (-65.3, 0.066, -1.016), (1.406, -0.066, -1.016), (1.406, 0.066, -1.016), (-65.23, -0.066, 0.6257), (-65.23, 0.066, 0.6257), (1.406, 0.066, 0.6264), (1.406, -0.066, 0.6264), (-65.37, -0.066, 1.151), (-65.37, 0.066, 1.151), (-0.428, 0.066, 0.6364), (-0.428, -0.066, 0.6364)], [], [(0, 4, 5, 1), (1, 5, 6, 3), (3, 6, 7, 2), (2, 7, 4, 0), (1, 3, 2, 0), (4, 7, 11, 8), (8, 11, 10, 9), (6, 5, 9, 10), (7, 6, 10, 11), (5, 4, 8, 9)])
_uv = me_cube_024.uv_layers.new(name='UVMap')
_uv.uv.foreach_set('vector', [0.9652, 0.03307, 0.9652, 0.008777, 0.9904, 0.008777, 0.9904, 0.03307, 0.443, 0.00204, 0.7571, 0.002883, 0.8573, 0.9991, 0.5432, 0.9993, 0.9904, 0.03456, 0.9904, 0.05912, 0.9652, 0.05912, 0.9652, 0.03456, 0.1098, 0.0007475, 0.4239, 0.0009404, 0.3237, 0.9971, 0.009563, 0.998, 0.9208, 0.998, 0.9208, 0.0007475, 0.9461, 0.0007475, 0.9461, 0.998, 0.3237, 0.9971, 0.4239, 0.0009404, 0.423, 0.02836, 0.4239, 0.9993, 0.9017, 0.0007475, 0.9017, 0.9716, 0.8765, 0.9716, 0.8765, 0.0007477, 0.8573, 0.9991, 0.7571, 0.002883, 0.8573, 0.0007475, 0.8565, 0.9716, 0.9017, 0.9991, 0.8765, 0.9991, 0.8765, 0.9716, 0.9017, 0.9716, 0.9904, 0.008777, 0.9652, 0.008777, 0.9652, 0.0007475, 0.9904, 0.0007475])
me_cube_024.materials.append(mat_swall)
me_cube_024.use_remesh_preserve_volume = False
me_cube_024.use_remesh_preserve_attributes = False
me_cube_024.use_mirror_vertex_groups = False
me_cube_024.update()
me_cube_023 = bpy.data.meshes.new('Cube.023')
me_cube_023.from_pydata([(-65.3, -0.066, -1.016), (-65.3, 0.066, -1.016), (1.406, -0.066, -1.016), (1.406, 0.066, -1.016), (-65.23, -0.066, 0.6257), (-65.23, 0.066, 0.6257), (1.406, 0.066, 0.6264), (1.406, -0.066, 0.6264), (-65.37, -0.066, 1.151), (-65.37, 0.066, 1.151), (-0.428, 0.066, 0.6364), (-0.428, -0.066, 0.6364)], [], [(0, 4, 5, 1), (1, 5, 6, 3), (3, 6, 7, 2), (2, 7, 4, 0), (1, 3, 2, 0), (4, 7, 11, 8), (8, 11, 10, 9), (6, 5, 9, 10), (7, 6, 10, 11), (5, 4, 8, 9)])
_uv = me_cube_023.uv_layers.new(name='UVMap')
_uv.uv.foreach_set('vector', [0.9652, 0.03307, 0.9652, 0.008777, 0.9904, 0.008777, 0.9904, 0.03307, 0.443, 0.00204, 0.7571, 0.002883, 0.8573, 0.9991, 0.5432, 0.9993, 0.9904, 0.03456, 0.9904, 0.05912, 0.9652, 0.05912, 0.9652, 0.03456, 0.1098, 0.0007475, 0.4239, 0.0009404, 0.3237, 0.9971, 0.009563, 0.998, 0.9208, 0.998, 0.9208, 0.0007475, 0.9461, 0.0007475, 0.9461, 0.998, 0.3237, 0.9971, 0.4239, 0.0009404, 0.423, 0.02836, 0.4239, 0.9993, 0.9017, 0.0007475, 0.9017, 0.9716, 0.8765, 0.9716, 0.8765, 0.0007477, 0.8573, 0.9991, 0.7571, 0.002883, 0.8573, 0.0007475, 0.8565, 0.9716, 0.9017, 0.9991, 0.8765, 0.9991, 0.8765, 0.9716, 0.9017, 0.9716, 0.9904, 0.008777, 0.9652, 0.008777, 0.9652, 0.0007475, 0.9904, 0.0007475])
me_cube_023.materials.append(mat_swall)
me_cube_023.use_remesh_preserve_volume = False
me_cube_023.use_remesh_preserve_attributes = False
me_cube_023.use_mirror_vertex_groups = False
me_cube_023.update()
me_cube_022 = bpy.data.meshes.new('Cube.022')
me_cube_022.from_pydata([(-65.3, -0.066, -1.016), (-65.3, 0.066, -1.016), (1.406, -0.066, -1.016), (1.406, 0.066, -1.016), (-65.23, -0.066, 0.6257), (-65.23, 0.066, 0.6257), (1.406, 0.066, 0.6264), (1.406, -0.066, 0.6264), (-65.37, -0.066, 1.151), (-65.37, 0.066, 1.151), (-0.428, 0.066, 0.6364), (-0.428, -0.066, 0.6364)], [], [(0, 4, 5, 1), (1, 5, 6, 3), (3, 6, 7, 2), (2, 7, 4, 0), (1, 3, 2, 0), (4, 7, 11, 8), (8, 11, 10, 9), (6, 5, 9, 10), (7, 6, 10, 11), (5, 4, 8, 9)])
_uv = me_cube_022.uv_layers.new(name='UVMap')
_uv.uv.foreach_set('vector', [0.9652, 0.03307, 0.9652, 0.008777, 0.9904, 0.008777, 0.9904, 0.03307, 0.443, 0.00204, 0.7571, 0.002883, 0.8573, 0.9991, 0.5432, 0.9993, 0.9904, 0.03456, 0.9904, 0.05912, 0.9652, 0.05912, 0.9652, 0.03456, 0.1098, 0.0007475, 0.4239, 0.0009404, 0.3237, 0.9971, 0.009563, 0.998, 0.9208, 0.998, 0.9208, 0.0007475, 0.9461, 0.0007475, 0.9461, 0.998, 0.3237, 0.9971, 0.4239, 0.0009404, 0.423, 0.02836, 0.4239, 0.9993, 0.9017, 0.0007475, 0.9017, 0.9716, 0.8765, 0.9716, 0.8765, 0.0007477, 0.8573, 0.9991, 0.7571, 0.002883, 0.8573, 0.0007475, 0.8565, 0.9716, 0.9017, 0.9991, 0.8765, 0.9991, 0.8765, 0.9716, 0.9017, 0.9716, 0.9904, 0.008777, 0.9652, 0.008777, 0.9652, 0.0007475, 0.9904, 0.0007475])
me_cube_022.materials.append(mat_swall)
me_cube_022.use_remesh_preserve_volume = False
me_cube_022.use_remesh_preserve_attributes = False
me_cube_022.use_mirror_vertex_groups = False
me_cube_022.update()
me_cube_021 = bpy.data.meshes.new('Cube.021')
me_cube_021.from_pydata([(-65.3, -0.066, -1.016), (-65.3, 0.066, -1.016), (1.406, -0.066, -1.016), (1.406, 0.066, -1.016), (-65.23, -0.066, 0.6257), (-65.23, 0.066, 0.6257), (1.406, 0.066, 0.6264), (1.406, -0.066, 0.6264), (-65.37, -0.066, 1.151), (-65.37, 0.066, 1.151), (-0.428, 0.066, 0.6364), (-0.428, -0.066, 0.6364)], [], [(0, 4, 5, 1), (1, 5, 6, 3), (3, 6, 7, 2), (2, 7, 4, 0), (1, 3, 2, 0), (4, 7, 11, 8), (8, 11, 10, 9), (6, 5, 9, 10), (7, 6, 10, 11), (5, 4, 8, 9)])
_uv = me_cube_021.uv_layers.new(name='UVMap')
_uv.uv.foreach_set('vector', [0.9652, 0.03307, 0.9652, 0.008777, 0.9904, 0.008777, 0.9904, 0.03307, 0.443, 0.00204, 0.7571, 0.002883, 0.8573, 0.9991, 0.5432, 0.9993, 0.9904, 0.03456, 0.9904, 0.05912, 0.9652, 0.05912, 0.9652, 0.03456, 0.1098, 0.0007475, 0.4239, 0.0009404, 0.3237, 0.9971, 0.009563, 0.998, 0.9208, 0.998, 0.9208, 0.0007475, 0.9461, 0.0007475, 0.9461, 0.998, 0.3237, 0.9971, 0.4239, 0.0009404, 0.423, 0.02836, 0.4239, 0.9993, 0.9017, 0.0007475, 0.9017, 0.9716, 0.8765, 0.9716, 0.8765, 0.0007477, 0.8573, 0.9991, 0.7571, 0.002883, 0.8573, 0.0007475, 0.8565, 0.9716, 0.9017, 0.9991, 0.8765, 0.9991, 0.8765, 0.9716, 0.9017, 0.9716, 0.9904, 0.008777, 0.9652, 0.008777, 0.9652, 0.0007475, 0.9904, 0.0007475])
me_cube_021.materials.append(mat_swall)
me_cube_021.use_remesh_preserve_volume = False
me_cube_021.use_remesh_preserve_attributes = False
me_cube_021.use_mirror_vertex_groups = False
me_cube_021.update()
me_cube_020 = bpy.data.meshes.new('Cube.020')
me_cube_020.from_pydata([(-65.3, -0.066, -1.016), (-65.3, 0.066, -1.016), (1.406, -0.066, -1.016), (1.406, 0.066, -1.016), (-65.23, -0.066, 0.6257), (-65.23, 0.066, 0.6257), (1.406, 0.066, 0.6264), (1.406, -0.066, 0.6264), (-65.37, -0.066, 1.151), (-65.37, 0.066, 1.151), (-0.428, 0.066, 0.6364), (-0.428, -0.066, 0.6364)], [], [(0, 4, 5, 1), (1, 5, 6, 3), (3, 6, 7, 2), (2, 7, 4, 0), (1, 3, 2, 0), (4, 7, 11, 8), (8, 11, 10, 9), (6, 5, 9, 10), (7, 6, 10, 11), (5, 4, 8, 9)])
_uv = me_cube_020.uv_layers.new(name='UVMap')
_uv.uv.foreach_set('vector', [0.9652, 0.03307, 0.9652, 0.008777, 0.9904, 0.008777, 0.9904, 0.03307, 0.443, 0.00204, 0.7571, 0.002883, 0.8573, 0.9991, 0.5432, 0.9993, 0.9904, 0.03456, 0.9904, 0.05912, 0.9652, 0.05912, 0.9652, 0.03456, 0.1098, 0.0007475, 0.4239, 0.0009404, 0.3237, 0.9971, 0.009563, 0.998, 0.9208, 0.998, 0.9208, 0.0007475, 0.9461, 0.0007475, 0.9461, 0.998, 0.3237, 0.9971, 0.4239, 0.0009404, 0.423, 0.02836, 0.4239, 0.9993, 0.9017, 0.0007475, 0.9017, 0.9716, 0.8765, 0.9716, 0.8765, 0.0007477, 0.8573, 0.9991, 0.7571, 0.002883, 0.8573, 0.0007475, 0.8565, 0.9716, 0.9017, 0.9991, 0.8765, 0.9991, 0.8765, 0.9716, 0.9017, 0.9716, 0.9904, 0.008777, 0.9652, 0.008777, 0.9652, 0.0007475, 0.9904, 0.0007475])
me_cube_020.materials.append(mat_swall)
me_cube_020.use_remesh_preserve_volume = False
me_cube_020.use_remesh_preserve_attributes = False
me_cube_020.use_mirror_vertex_groups = False
me_cube_020.update()
me_cube_019 = bpy.data.meshes.new('Cube.019')
me_cube_019.from_pydata([(-65.3, -0.066, -1.016), (-65.3, 0.066, -1.016), (1.406, -0.066, -1.016), (1.406, 0.066, -1.016), (-65.23, -0.066, 0.6257), (-65.23, 0.066, 0.6257), (1.406, 0.066, 0.6264), (1.406, -0.066, 0.6264), (-65.37, -0.066, 1.151), (-65.37, 0.066, 1.151), (-0.428, 0.066, 0.6364), (-0.428, -0.066, 0.6364)], [], [(0, 4, 5, 1), (1, 5, 6, 3), (3, 6, 7, 2), (2, 7, 4, 0), (1, 3, 2, 0), (4, 7, 11, 8), (8, 11, 10, 9), (6, 5, 9, 10), (7, 6, 10, 11), (5, 4, 8, 9)])
_uv = me_cube_019.uv_layers.new(name='UVMap')
_uv.uv.foreach_set('vector', [0.9652, 0.03307, 0.9652, 0.008777, 0.9904, 0.008777, 0.9904, 0.03307, 0.443, 0.00204, 0.7571, 0.002883, 0.8573, 0.9991, 0.5432, 0.9993, 0.9904, 0.03456, 0.9904, 0.05912, 0.9652, 0.05912, 0.9652, 0.03456, 0.1098, 0.0007475, 0.4239, 0.0009404, 0.3237, 0.9971, 0.009563, 0.998, 0.9208, 0.998, 0.9208, 0.0007475, 0.9461, 0.0007475, 0.9461, 0.998, 0.3237, 0.9971, 0.4239, 0.0009404, 0.423, 0.02836, 0.4239, 0.9993, 0.9017, 0.0007475, 0.9017, 0.9716, 0.8765, 0.9716, 0.8765, 0.0007477, 0.8573, 0.9991, 0.7571, 0.002883, 0.8573, 0.0007475, 0.8565, 0.9716, 0.9017, 0.9991, 0.8765, 0.9991, 0.8765, 0.9716, 0.9017, 0.9716, 0.9904, 0.008777, 0.9652, 0.008777, 0.9652, 0.0007475, 0.9904, 0.0007475])
me_cube_019.materials.append(mat_swall)
me_cube_019.use_remesh_preserve_volume = False
me_cube_019.use_remesh_preserve_attributes = False
me_cube_019.use_mirror_vertex_groups = False
me_cube_019.update()
me_cube_018 = bpy.data.meshes.new('Cube.018')
me_cube_018.from_pydata([(-65.3, -0.066, -1.016), (-65.3, 0.066, -1.016), (1.406, -0.066, -1.016), (1.406, 0.066, -1.016), (-65.23, -0.066, 0.6257), (-65.23, 0.066, 0.6257), (1.406, 0.066, 0.6264), (1.406, -0.066, 0.6264), (-65.37, -0.066, 1.151), (-65.37, 0.066, 1.151), (-0.428, 0.066, 0.6364), (-0.428, -0.066, 0.6364)], [], [(0, 4, 5, 1), (1, 5, 6, 3), (3, 6, 7, 2), (2, 7, 4, 0), (1, 3, 2, 0), (4, 7, 11, 8), (8, 11, 10, 9), (6, 5, 9, 10), (7, 6, 10, 11), (5, 4, 8, 9)])
_uv = me_cube_018.uv_layers.new(name='UVMap')
_uv.uv.foreach_set('vector', [0.9652, 0.03307, 0.9652, 0.008777, 0.9904, 0.008777, 0.9904, 0.03307, 0.443, 0.00204, 0.7571, 0.002883, 0.8573, 0.9991, 0.5432, 0.9993, 0.9904, 0.03456, 0.9904, 0.05912, 0.9652, 0.05912, 0.9652, 0.03456, 0.1098, 0.0007475, 0.4239, 0.0009404, 0.3237, 0.9971, 0.009563, 0.998, 0.9208, 0.998, 0.9208, 0.0007475, 0.9461, 0.0007475, 0.9461, 0.998, 0.3237, 0.9971, 0.4239, 0.0009404, 0.423, 0.02836, 0.4239, 0.9993, 0.9017, 0.0007475, 0.9017, 0.9716, 0.8765, 0.9716, 0.8765, 0.0007477, 0.8573, 0.9991, 0.7571, 0.002883, 0.8573, 0.0007475, 0.8565, 0.9716, 0.9017, 0.9991, 0.8765, 0.9991, 0.8765, 0.9716, 0.9017, 0.9716, 0.9904, 0.008777, 0.9652, 0.008777, 0.9652, 0.0007475, 0.9904, 0.0007475])
me_cube_018.materials.append(mat_swall)
me_cube_018.use_remesh_preserve_volume = False
me_cube_018.use_remesh_preserve_attributes = False
me_cube_018.use_mirror_vertex_groups = False
me_cube_018.update()
me_cube_017 = bpy.data.meshes.new('Cube.017')
me_cube_017.from_pydata([(-65.3, -0.066, -1.016), (-65.3, 0.066, -1.016), (1.406, -0.066, -1.016), (1.406, 0.066, -1.016), (-65.23, -0.066, 0.6257), (-65.23, 0.066, 0.6257), (1.406, 0.066, 0.6264), (1.406, -0.066, 0.6264), (-65.37, -0.066, 1.151), (-65.37, 0.066, 1.151), (-0.428, 0.066, 0.6364), (-0.428, -0.066, 0.6364)], [], [(0, 4, 5, 1), (1, 5, 6, 3), (3, 6, 7, 2), (2, 7, 4, 0), (1, 3, 2, 0), (4, 7, 11, 8), (8, 11, 10, 9), (6, 5, 9, 10), (7, 6, 10, 11), (5, 4, 8, 9)])
_uv = me_cube_017.uv_layers.new(name='UVMap')
_uv.uv.foreach_set('vector', [0.9652, 0.03307, 0.9652, 0.008777, 0.9904, 0.008777, 0.9904, 0.03307, 0.443, 0.00204, 0.7571, 0.002883, 0.8573, 0.9991, 0.5432, 0.9993, 0.9904, 0.03456, 0.9904, 0.05912, 0.9652, 0.05912, 0.9652, 0.03456, 0.1098, 0.0007475, 0.4239, 0.0009404, 0.3237, 0.9971, 0.009563, 0.998, 0.9208, 0.998, 0.9208, 0.0007475, 0.9461, 0.0007475, 0.9461, 0.998, 0.3237, 0.9971, 0.4239, 0.0009404, 0.423, 0.02836, 0.4239, 0.9993, 0.9017, 0.0007475, 0.9017, 0.9716, 0.8765, 0.9716, 0.8765, 0.0007477, 0.8573, 0.9991, 0.7571, 0.002883, 0.8573, 0.0007475, 0.8565, 0.9716, 0.9017, 0.9991, 0.8765, 0.9991, 0.8765, 0.9716, 0.9017, 0.9716, 0.9904, 0.008777, 0.9652, 0.008777, 0.9652, 0.0007475, 0.9904, 0.0007475])
me_cube_017.materials.append(mat_swall)
me_cube_017.use_remesh_preserve_volume = False
me_cube_017.use_remesh_preserve_attributes = False
me_cube_017.use_mirror_vertex_groups = False
me_cube_017.update()
me_cube = bpy.data.meshes.new('Cube')
me_cube.from_pydata([(1.0, 1.0, -1.0), (1.0, -1.0, -1.0), (-1.0, -1.0, -1.0), (-1.0, 1.0, -1.0), (1.0, 1.0, 1.333), (1.0, -1.0, 1.333), (-1.0, -1.0, 1.333), (-1.0, 1.0, 1.333), (-1.0, -1.0, 0.3333), (-1.0, 1.0, 0.3333), (1.0, 1.0, 0.3333), (1.0, -1.0, 0.3333), (2.682e-07, 1.0, 2.333), (-5.066e-07, -1.0, 2.333), (2.682e-07, 1.067, 2.337), (-5.066e-07, -1.067, 2.337), (-1.0, -1.0, 0.3833), (-1.0, 1.0, 0.3833), (1.0, 1.0, 0.3833), (1.0, -1.0, 0.3833), (-0.4, 1.0, -1.0), (-0.4, -1.0, -1.0), (0.4, 1.0, -1.0), (0.4, -1.0, -1.0), (-0.402, 1.0, 0.3), (-0.402, -1.0, 0.3), (0.3987, 1.0, 0.3), (0.3987, -1.0, 0.3)], [], [(20, 21, 2, 3), (4, 7, 12), (18, 4, 5, 19), (19, 5, 6, 16), (16, 6, 7, 17), (10, 0, 22, 26, 24, 20, 3, 9), (2, 8, 9, 3), (1, 11, 8, 2, 21, 25, 27, 23), (0, 10, 11, 1), (10, 9, 8, 11), (6, 5, 13), (12, 13, 15, 14), (4, 18, 17, 7), (10, 18, 19, 11), (0, 1, 23, 22), (24, 25, 21, 20), (26, 27, 25, 24), (22, 23, 27, 26)])
_uv = me_cube.uv_layers.new(name='UVMap')
_uv.uv.foreach_set('vector', [0.5775, 0.9422, 0.5775, 0.6407, 0.6634, 0.6407, 0.6634, 0.9422, 0.1504, 0.3744, 0.1504, 0.6759, 0.00716, 0.5251, 0.00716, 0.1508, 0.00716, 0.007538, 0.2936, 0.007538, 0.2936, 0.1508, 0.5871, 0.6256, 0.4511, 0.6256, 0.4511, 0.3241, 0.5871, 0.3241, 0.8067, 0.6407, 0.9427, 0.6407, 0.9427, 0.9422, 0.8067, 0.9422, 0.6086, 0.007538, 0.7995, 0.007538, 0.7995, 0.09799, 0.6134, 0.09818, 0.6134, 0.2189, 0.7995, 0.2186, 0.7995, 0.309, 0.6086, 0.309, 0.7924, 0.6256, 0.6014, 0.6256, 0.6014, 0.3241, 0.7924, 0.3241, 0.4988, 0.9422, 0.3079, 0.9422, 0.3079, 0.6407, 0.4988, 0.6407, 0.4988, 0.7312, 0.3126, 0.7309, 0.3126, 0.8516, 0.4988, 0.8518, 0.00716, 0.3593, 0.00716, 0.1583, 0.2936, 0.1583, 0.2936, 0.3593, 0.3079, 0.007538, 0.5943, 0.007538, 0.5943, 0.309, 0.3079, 0.309, 0.4511, 0.3241, 0.4511, 0.6256, 0.3079, 0.4749, 0.5131, 0.9523, 0.5131, 0.6508, 0.5136, 0.6407, 0.5136, 0.9623, 0.1504, 0.3744, 0.2864, 0.3744, 0.2864, 0.6759, 0.1504, 0.6759, 0.00716, 0.1583, 0.00716, 0.1508, 0.2936, 0.1508, 0.2936, 0.1583, 0.8138, 0.309, 0.8138, 0.007538, 0.8998, 0.007538, 0.8998, 0.309, 0.9928, 0.3241, 0.9928, 0.6256, 0.8067, 0.6256, 0.8067, 0.3241, 0.7924, 0.6407, 0.7924, 0.9422, 0.6777, 0.9422, 0.6777, 0.6407, 0.1933, 0.691, 0.1933, 0.9925, 0.00716, 0.9925, 0.00716, 0.691])
me_cube.materials.append(mat_stables)
me_cube.use_remesh_preserve_volume = False
me_cube.use_remesh_preserve_attributes = False
me_cube.use_mirror_vertex_groups = False
me_cube.update()
me_cube_001 = bpy.data.meshes.new('Cube.001')
me_cube_001.from_pydata([(-65.3, -0.066, -1.016), (-65.3, 0.066, -1.016), (1.406, -0.066, -1.016), (1.406, 0.066, -1.016), (-65.23, -0.066, 0.6257), (-65.23, 0.066, 0.6257), (1.406, 0.066, 0.6264), (1.406, -0.066, 0.6264), (-65.37, -0.066, 1.151), (-65.37, 0.066, 1.151), (-0.428, 0.066, 0.6364), (-0.428, -0.066, 0.6364)], [], [(0, 4, 5, 1), (1, 5, 6, 3), (3, 6, 7, 2), (2, 7, 4, 0), (1, 3, 2, 0), (4, 7, 11, 8), (8, 11, 10, 9), (6, 5, 9, 10), (7, 6, 10, 11), (5, 4, 8, 9)])
_uv = me_cube_001.uv_layers.new(name='UVMap')
_uv.uv.foreach_set('vector', [0.9652, 0.03307, 0.9652, 0.008777, 0.9904, 0.008777, 0.9904, 0.03307, 0.443, 0.00204, 0.7571, 0.002883, 0.8573, 0.9991, 0.5432, 0.9993, 0.9904, 0.03456, 0.9904, 0.05912, 0.9652, 0.05912, 0.9652, 0.03456, 0.1098, 0.0007475, 0.4239, 0.0009404, 0.3237, 0.9971, 0.009563, 0.998, 0.9208, 0.998, 0.9208, 0.0007475, 0.9461, 0.0007475, 0.9461, 0.998, 0.3237, 0.9971, 0.4239, 0.0009404, 0.423, 0.02836, 0.4239, 0.9993, 0.9017, 0.0007475, 0.9017, 0.9716, 0.8765, 0.9716, 0.8765, 0.0007477, 0.8573, 0.9991, 0.7571, 0.002883, 0.8573, 0.0007475, 0.8565, 0.9716, 0.9017, 0.9991, 0.8765, 0.9991, 0.8765, 0.9716, 0.9017, 0.9716, 0.9904, 0.008777, 0.9652, 0.008777, 0.9652, 0.0007475, 0.9904, 0.0007475])
me_cube_001.materials.append(mat_swall)
me_cube_001.use_remesh_preserve_volume = False
me_cube_001.use_remesh_preserve_attributes = False
me_cube_001.use_mirror_vertex_groups = False
me_cube_001.update()

# ---- objects
ob_spot = bpy.data.objects.new('Spot', light_spot)
ob_lamp_003 = bpy.data.objects.new('Lamp.003', light_lamp_003)
ob_lamp_002 = bpy.data.objects.new('Lamp.002', light_lamp_002)
ob_lamp_001 = bpy.data.objects.new('Lamp.001', light_lamp_001)
ob_teamcolor = bpy.data.objects.new('TeamColor', me_cube_031)
ob_smaindoor2 = bpy.data.objects.new('SmainDoor2', me_cube_030)
ob_smaindoor1 = bpy.data.objects.new('SmainDoor1', me_cube_029)
ob_smaindoor3 = bpy.data.objects.new('SmainDoor3', me_cube_028)
ob_smaindoor4 = bpy.data.objects.new('SmainDoor4', me_cube_027)
ob_sdoor16 = bpy.data.objects.new('sDoor16', me_cube_026)
ob_sdoor15 = bpy.data.objects.new('sDoor15', me_cube_016)
ob_sdoor13 = bpy.data.objects.new('sDoor13', me_cube_015)
ob_sdoor14 = bpy.data.objects.new('sDoor14', me_cube_014)
ob_sdoor12 = bpy.data.objects.new('sDoor12', me_cube_013)
ob_sdoor11 = bpy.data.objects.new('sDoor11', me_cube_012)
ob_sdoor9 = bpy.data.objects.new('sDoor9', me_cube_011)
ob_sdoor10 = bpy.data.objects.new('sDoor10', me_cube_010)
ob_sdoor2 = bpy.data.objects.new('sDoor2', me_cube_009)
ob_sdoor1 = bpy.data.objects.new('sDoor1', me_cube_008)
ob_sdoor3 = bpy.data.objects.new('sDoor3', me_cube_007)
ob_sdoor4 = bpy.data.objects.new('sDoor4', me_cube_006)
ob_sdoor6 = bpy.data.objects.new('sDoor6', me_cube_005)
ob_sdoor5 = bpy.data.objects.new('sDoor5', me_cube_004)
ob_sdoor7 = bpy.data.objects.new('sDoor7', me_cube_003)
ob_sdoor8 = bpy.data.objects.new('sDoor8', me_cube_002)
ob_wall6 = bpy.data.objects.new('wall6', me_cube_025)
ob_wall8 = bpy.data.objects.new('wall8', me_cube_024)
ob_wall10 = bpy.data.objects.new('wall10', me_cube_023)
ob_wall7 = bpy.data.objects.new('wall7', me_cube_022)
ob_wall9 = bpy.data.objects.new('wall9', me_cube_021)
ob_wall4 = bpy.data.objects.new('wall4', me_cube_020)
ob_wall2 = bpy.data.objects.new('wall2', me_cube_019)
ob_wall5 = bpy.data.objects.new('wall5', me_cube_018)
ob_wall3 = bpy.data.objects.new('wall3', me_cube_017)
ob_s_stable = bpy.data.objects.new('S_Stable', me_cube)
ob_lamp = bpy.data.objects.new('Lamp', light_lamp)
ob_camera = bpy.data.objects.new('Camera', cam_camera)
ob_wall1 = bpy.data.objects.new('wall1', me_cube_001)

# ---- transforms, parenting, visibility, modifiers, constraints
ob_spot.location = (0.0, 0.0, 21.0)
ob_spot.lineart.crease_threshold = 0.0
ob_lamp_003.location = (0.07625, -7.995, 5.904)
ob_lamp_003.rotation_euler = (0.6503, 0.05522, 1.866)
ob_lamp_003.lock_rotations_4d = False
ob_lamp_003.empty_display_type = 'ARROWS'
ob_lamp_003.color = (0.0, 0.0, 0.0, 0.0)
ob_lamp_003.lineart.crease_threshold = 0.0
ob_lamp_002.location = (10.08, 0.005454, 5.904)
ob_lamp_002.rotation_euler = (0.6503, 0.05522, 1.866)
ob_lamp_002.lock_rotations_4d = False
ob_lamp_002.empty_display_type = 'ARROWS'
ob_lamp_002.color = (0.0, 0.0, 0.0, 0.0)
ob_lamp_002.lineart.crease_threshold = 0.0
ob_lamp_001.location = (-8.924, 0.005454, 5.904)
ob_lamp_001.rotation_euler = (0.6503, 0.05522, 1.866)
ob_lamp_001.lock_rotations_4d = False
ob_lamp_001.empty_display_type = 'ARROWS'
ob_lamp_001.color = (0.0, 0.0, 0.0, 0.0)
ob_lamp_001.lineart.crease_threshold = 0.0
ob_teamcolor.location = (0.0, 0.03, 3.0)
ob_teamcolor.scale = (3.0, 4.545, 3.0)
ob_teamcolor.lock_rotations_4d = False
ob_teamcolor.empty_display_type = 'ARROWS'
ob_teamcolor.lineart.crease_threshold = 0.0
ob_smaindoor2.location = (-0.64, 4.5, 1.9)
ob_smaindoor2.scale = (0.56, 0.05, 2.0)
ob_smaindoor2.lineart.crease_threshold = 0.0
ob_smaindoor1.location = (0.64, 4.5, 1.9)
ob_smaindoor1.scale = (0.56, 0.05, 2.0)
ob_smaindoor1.lineart.crease_threshold = 0.0
ob_smaindoor3.location = (0.64, -4.4, 1.9)
ob_smaindoor3.scale = (0.56, 0.05, 2.0)
ob_smaindoor3.lineart.crease_threshold = 0.0
ob_smaindoor4.location = (-0.64, -4.4, 1.9)
ob_smaindoor4.scale = (0.56, 0.05, 2.0)
ob_smaindoor4.lineart.crease_threshold = 0.0
ob_sdoor16.location = (5.9, -3.864, 1.03)
ob_sdoor16.scale = (0.05, 0.5309, 1.0)
ob_sdoor16.lineart.crease_threshold = 0.0
ob_sdoor15.location = (5.9, -2.786, 1.03)
ob_sdoor15.scale = (0.05, 0.5309, 1.0)
ob_sdoor15.lineart.crease_threshold = 0.0
ob_sdoor13.location = (5.9, -0.5357, 1.03)
ob_sdoor13.scale = (0.05, 0.5309, 1.0)
ob_sdoor13.lineart.crease_threshold = 0.0
ob_sdoor14.location = (5.9, -1.614, 1.03)
ob_sdoor14.scale = (0.05, 0.5309, 1.0)
ob_sdoor14.lineart.crease_threshold = 0.0
ob_sdoor12.location = (5.9, 0.6357, 1.03)
ob_sdoor12.scale = (0.05, 0.5309, 1.0)
ob_sdoor12.lineart.crease_threshold = 0.0
ob_sdoor11.location = (5.9, 1.714, 1.03)
ob_sdoor11.scale = (0.05, 0.5309, 1.0)
ob_sdoor11.lineart.crease_threshold = 0.0
ob_sdoor9.location = (5.9, 3.964, 1.03)
ob_sdoor9.scale = (0.05, 0.5309, 1.0)
ob_sdoor9.lineart.crease_threshold = 0.0
ob_sdoor10.location = (5.9, 2.886, 1.03)
ob_sdoor10.scale = (0.05, 0.5309, 1.0)
ob_sdoor10.lineart.crease_threshold = 0.0
ob_sdoor2.location = (-5.8, 2.886, 1.03)
ob_sdoor2.scale = (0.05, 0.5309, 1.0)
ob_sdoor2.lineart.crease_threshold = 0.0
ob_sdoor1.location = (-5.8, 3.964, 1.03)
ob_sdoor1.scale = (0.05, 0.5309, 1.0)
ob_sdoor1.lineart.crease_threshold = 0.0
ob_sdoor3.location = (-5.8, 1.714, 1.03)
ob_sdoor3.scale = (0.05, 0.5309, 1.0)
ob_sdoor3.lineart.crease_threshold = 0.0
ob_sdoor4.location = (-5.8, 0.6357, 1.03)
ob_sdoor4.scale = (0.05, 0.5309, 1.0)
ob_sdoor4.lineart.crease_threshold = 0.0
ob_sdoor6.location = (-5.8, -1.614, 1.03)
ob_sdoor6.scale = (0.05, 0.5309, 1.0)
ob_sdoor6.lineart.crease_threshold = 0.0
ob_sdoor5.location = (-5.8, -0.5357, 1.03)
ob_sdoor5.scale = (0.05, 0.5309, 1.0)
ob_sdoor5.lineart.crease_threshold = 0.0
ob_sdoor7.location = (-5.8, -2.786, 1.03)
ob_sdoor7.scale = (0.05, 0.5309, 1.0)
ob_sdoor7.lineart.crease_threshold = 0.0
ob_sdoor8.location = (-5.8, -3.864, 1.03)
ob_sdoor8.scale = (0.05, 0.5309, 1.0)
ob_sdoor8.lineart.crease_threshold = 0.0
ob_wall6.location = (-5.85, 4.55, 1.898)
ob_wall6.rotation_euler = (0.0, -0.0, 3.142)
ob_wall6.scale = (0.04391, 0.7495, 1.874)
ob_wall6.lineart.crease_threshold = 0.0
ob_wall8.location = (-5.85, 0.04973, 1.898)
ob_wall8.rotation_euler = (0.0, -0.0, 3.142)
ob_wall8.scale = (0.04391, 0.7495, 1.874)
ob_wall8.lineart.crease_threshold = 0.0
ob_wall10.location = (-5.85, -4.45, 1.898)
ob_wall10.rotation_euler = (0.0, -0.0, 3.142)
ob_wall10.scale = (0.04391, 0.7495, 1.874)
ob_wall10.lineart.crease_threshold = 0.0
ob_wall7.location = (-5.85, 2.3, 1.898)
ob_wall7.rotation_euler = (0.0, -0.0, 3.142)
ob_wall7.scale = (0.04391, 0.7495, 1.874)
ob_wall7.lineart.crease_threshold = 0.0
ob_wall9.location = (-5.85, -2.2, 1.898)
ob_wall9.rotation_euler = (0.0, -0.0, 3.142)
ob_wall9.scale = (0.04391, 0.7495, 1.874)
ob_wall9.lineart.crease_threshold = 0.0
ob_wall4.location = (5.85, 2.3, 1.898)
ob_wall4.scale = (0.04391, 0.7495, 1.874)
ob_wall4.lineart.crease_threshold = 0.0
ob_wall2.location = (5.85, -2.2, 1.898)
ob_wall2.scale = (0.04391, 0.7495, 1.874)
ob_wall2.lineart.crease_threshold = 0.0
ob_wall5.location = (5.85, 4.55, 1.898)
ob_wall5.scale = (0.04391, 0.7495, 1.874)
ob_wall5.lineart.crease_threshold = 0.0
ob_wall3.location = (5.85, 0.04973, 1.898)
ob_wall3.scale = (0.04391, 0.7495, 1.874)
ob_wall3.lineart.crease_threshold = 0.0
ob_s_stable.location = (0.0, 0.03, 3.0)
ob_s_stable.scale = (3.0, 4.545, 3.0)
ob_s_stable.lock_rotations_4d = False
ob_s_stable.empty_display_type = 'ARROWS'
ob_s_stable.lineart.crease_threshold = 0.0
ob_lamp.location = (0.07625, 7.005, 5.904)
ob_lamp.rotation_euler = (0.6503, 0.05522, 1.866)
ob_lamp.lock_rotations_4d = False
ob_lamp.empty_display_type = 'ARROWS'
ob_lamp.color = (0.0, 0.0, 0.0, 0.0)
ob_lamp.lineart.crease_threshold = 0.0
ob_camera.location = (7.481, -6.508, 5.344)
ob_camera.rotation_euler = (1.109, 0.0, 0.8149)
ob_camera.lock_rotations_4d = False
ob_camera.empty_display_type = 'ARROWS'
ob_camera.color = (0.0, 0.0, 0.0, 0.0)
ob_camera.hide_viewport = True
ob_camera.display_type = 'WIRE'
ob_camera.lineart.crease_threshold = 0.0
ob_wall1.location = (5.85, -4.45, 1.898)
ob_wall1.scale = (0.04391, 0.7495, 1.874)
ob_wall1.lineart.crease_threshold = 0.0

# ---- collection membership
col_collection_1.objects.link(ob_spot)
col_collection_1.objects.link(ob_lamp_003)
col_collection_1.objects.link(ob_lamp_002)
col_collection_1.objects.link(ob_lamp_001)
col_collection_1.objects.link(ob_teamcolor)
col_collection_1.objects.link(ob_smaindoor2)
col_collection_1.objects.link(ob_smaindoor1)
col_collection_1.objects.link(ob_smaindoor3)
col_collection_1.objects.link(ob_smaindoor4)
col_collection_1.objects.link(ob_sdoor16)
col_collection_1.objects.link(ob_sdoor15)
col_collection_1.objects.link(ob_sdoor13)
col_collection_1.objects.link(ob_sdoor14)
col_collection_1.objects.link(ob_sdoor12)
col_collection_1.objects.link(ob_sdoor11)
col_collection_1.objects.link(ob_sdoor9)
col_collection_1.objects.link(ob_sdoor10)
col_collection_1.objects.link(ob_sdoor2)
col_collection_1.objects.link(ob_sdoor1)
col_collection_1.objects.link(ob_sdoor3)
col_collection_1.objects.link(ob_sdoor4)
col_collection_1.objects.link(ob_sdoor6)
col_collection_1.objects.link(ob_sdoor5)
col_collection_1.objects.link(ob_sdoor7)
col_collection_1.objects.link(ob_sdoor8)
col_collection_1.objects.link(ob_wall6)
col_collection_1.objects.link(ob_wall8)
col_collection_1.objects.link(ob_wall10)
col_collection_1.objects.link(ob_wall7)
col_collection_1.objects.link(ob_wall9)
col_collection_1.objects.link(ob_wall4)
col_collection_1.objects.link(ob_wall2)
col_collection_1.objects.link(ob_wall5)
col_collection_1.objects.link(ob_wall3)
col_collection_1.objects.link(ob_s_stable)
col_collection_1.objects.link(ob_lamp)
col_collection_1.objects.link(ob_camera)
col_collection_1.objects.link(ob_wall1)

# ---- scene / render settings (as saved in the file)
scene.camera = ob_camera
scene.frame_start = 1; scene.frame_end = 250; scene.frame_set(1)
scene.render.engine = 'BLENDER_EEVEE_NEXT'
scene.render.resolution_percentage = 50
scene.render.dither_intensity = 0.0
scene.cycles.use_denoising = False
scene.cycles.samples = 128
scene.cycles.sampling_pattern = 'TABULATED_SOBOL'
scene.cycles.use_adaptive_sampling = False
scene.cycles.use_light_tree = False
scene.cycles.blur_glossy = 0.0
scene.cycles.sample_clamp_indirect = 0.0
scene.view_settings.view_transform = 'Standard'
bpy.context.view_layer.update()
